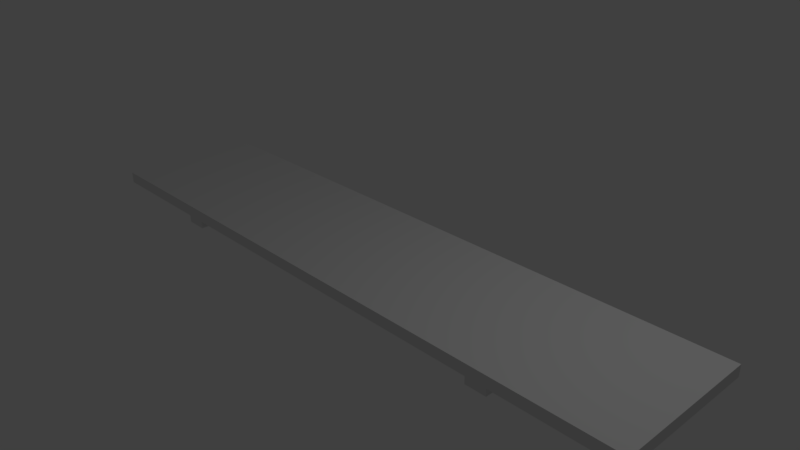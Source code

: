 # Source: Shelf.blend  (saved by Blender 2.77.0; exported with 4.5.12 LTS)
import bpy
from mathutils import Matrix  # noqa: F401  (used for matrix-valued properties, if any)

bpy.ops.wm.read_factory_settings(use_empty=True)
scene = bpy.context.scene
scene.name = 'Scene'

# ---- collections
col_collection_1 = bpy.data.collections.new('Collection 1'); scene.collection.children.link(col_collection_1)

# ---- materials (node trees are filled in below, after node groups)
mat_material = bpy.data.materials.new('Material')
mat_material.alpha_threshold = 0.0
mat_material.use_transparent_shadow = False
mat_material.roughness = 0.5
mat_material.line_color = (0.0, 0.0, 0.0, 1.0)
mat_support = bpy.data.materials.new('Support')
mat_support.alpha_threshold = 0.0
mat_support.use_transparent_shadow = False
mat_support.roughness = 0.5

# ---- material node trees

# ---- world
world_world = bpy.data.worlds.new('World'); scene.world = world_world
world_world.color = (0.05088, 0.05088, 0.05088)
world_world.use_sun_shadow = False
world_world.sun_shadow_jitter_overblur = 0.0
world_world.cycles.sampling_method = 'MANUAL'

# ---- cameras
cam_camera = bpy.data.cameras.new('Camera')
cam_camera.clip_end = 100.0
cam_camera.lens = 35.0
cam_camera.sensor_width = 32.0
cam_camera.sensor_height = 18.0
cam_camera.ortho_scale = 7.314
cam_camera.dof.focus_distance = 0.0
cam_camera.dof.aperture_fstop = 128.0

# ---- lights
light_lamp = bpy.data.lights.new('Lamp', 'POINT')
light_lamp.transmission_factor = 0.0
light_lamp.cutoff_distance = 30.0
light_lamp.energy = 100.0
light_lamp.shadow_buffer_clip_start = 1.001
light_lamp.shadow_soft_size = 0.1
light_lamp.shadow_maximum_resolution = 0.006
light_lamp.use_absolute_resolution = True

# ---- meshes
me_cube = bpy.data.meshes.new('Cube')
me_cube.from_pydata([(1.0, 1.0, -1.0), (1.0, -1.0, -1.0), (-1.0, -1.0, -1.0), (-1.0, 1.0, -1.0), (1.0, 1.0, 1.0), (1.0, -1.0, 1.0), (-1.0, -1.0, 1.0), (-1.0, 1.0, 1.0), (0.6288, 1.0, -1.0), (0.5623, 1.0, -1.0), (-0.5623, 1.0, -1.0), (-0.6288, 1.0, -1.0), (0.6288, -1.0, -1.0), (0.5623, -1.0, -1.0), (-0.5623, -1.0, -1.0), (-0.6288, -1.0, -1.0), (-0.5623, -0.8182, -1.0), (-0.5623, -0.6364, -1.0), (-0.5623, -0.4545, -1.0), (-0.5623, -0.2727, -1.0), (-0.5623, -0.09091, -1.0), (-0.5623, 0.09091, -1.0), (-0.5623, 0.2727, -1.0), (-0.5623, 0.4545, -1.0), (-0.5623, 0.6364, -1.0), (-0.5623, 0.8182, -1.0), (-0.6288, -0.8182, -1.0), (-0.6288, -0.6364, -1.0), (-0.6288, -0.4545, -1.0), (-0.6288, -0.2727, -1.0), (-0.6288, -0.09091, -1.0), (-0.6288, 0.09091, -1.0), (-0.6288, 0.2727, -1.0), (-0.6288, 0.4545, -1.0), (-0.6288, 0.6364, -1.0), (-0.6288, 0.8182, -1.0), (0.6288, -0.8182, -1.0), (0.6288, -0.6364, -1.0), (0.6288, -0.4545, -1.0), (0.6288, -0.2727, -1.0), (0.6288, -0.09091, -1.0), (0.6288, 0.09091, -1.0), (0.6288, 0.2727, -1.0), (0.6288, 0.4545, -1.0), (0.6288, 0.6364, -1.0), (0.6288, 0.8182, -1.0), (0.5623, -0.8182, -1.0), (0.5623, -0.6364, -1.0), (0.5623, -0.4545, -1.0), (0.5623, -0.2727, -1.0), (0.5623, -0.09091, -1.0), (0.5623, 0.09091, -1.0), (0.5623, 0.2727, -1.0), (0.5623, 0.4545, -1.0), (0.5623, 0.6364, -1.0), (0.5623, 0.8182, -1.0), (0.6288, 1.0, -11.46), (0.5623, 1.0, -11.46), (-0.5623, 1.0, -11.46), (-0.6288, 1.0, -11.46), (0.6288, -1.0, -2.253), (0.5623, -1.0, -2.253), (-0.5623, -1.0, -2.253), (-0.6288, -1.0, -2.253), (0.6288, 0.8182, -11.46), (0.5623, 0.8182, -11.46), (-0.5623, 0.8182, -11.46), (-0.6288, 0.8182, -11.46), (-0.5623, -0.8182, -2.253), (-0.5623, -0.6364, -2.253), (-0.5623, -0.4545, -2.253), (-0.5623, -0.2727, -2.253), (-0.5623, -0.09091, -2.253), (-0.5623, 0.09091, -2.253), (-0.5623, 0.2727, -2.253), (-0.5623, 0.4545, -3.097), (-0.5623, 0.6364, -5.922), (-0.6288, -0.8182, -2.253), (-0.6288, -0.6364, -2.253), (-0.6288, -0.4545, -2.253), (-0.6288, -0.2727, -2.253), (-0.6288, -0.09091, -2.253), (-0.6288, 0.09091, -2.253), (-0.6288, 0.2727, -2.253), (-0.6288, 0.4545, -3.097), (-0.6288, 0.6364, -5.922), (0.6288, -0.8182, -2.253), (0.6288, -0.6364, -2.253), (0.6288, -0.4545, -2.253), (0.6288, -0.2727, -2.253), (0.6288, -0.09091, -2.253), (0.6288, 0.09091, -2.253), (0.6288, 0.2727, -2.253), (0.6288, 0.4545, -3.097), (0.6288, 0.6364, -5.922), (0.5623, -0.8182, -2.253), (0.5623, -0.6364, -2.253), (0.5623, -0.4545, -2.253), (0.5623, -0.2727, -2.253), (0.5623, -0.09091, -2.253), (0.5623, 0.09091, -2.253), (0.5623, 0.2727, -2.253), (0.5623, 0.4545, -3.097), (0.5623, 0.6364, -5.922)], [], [(11, 35, 34, 33, 32, 31, 30, 29, 28, 27, 26, 15, 2, 3), (4, 7, 6, 5), (0, 4, 5, 1), (1, 5, 6, 2, 15, 14, 13, 12), (2, 6, 7, 3), (4, 0, 8, 9, 10, 11, 3, 7), (0, 1, 12, 36, 37, 38, 39, 40, 41, 42, 43, 44, 45, 8), (11, 10, 58, 59), (9, 55, 54, 53, 52, 51, 50, 49, 48, 47, 46, 13, 14, 16, 17, 18, 19, 20, 21, 22, 23, 24, 25, 10), (37, 36, 86, 87), (20, 19, 71, 72), (49, 50, 99, 98), (32, 33, 84, 83), (36, 12, 60, 86), (19, 18, 70, 71), (48, 49, 98, 97), (31, 32, 83, 82), (9, 8, 56, 57), (18, 17, 69, 70), (47, 48, 97, 96), (30, 31, 82, 81), (17, 16, 68, 69), (46, 47, 96, 95), (29, 30, 81, 80), (16, 14, 62, 68), (13, 46, 95, 61), (28, 29, 80, 79), (35, 11, 59, 67), (45, 44, 94, 64), (27, 28, 79, 78), (86, 60, 61, 95), (68, 62, 63, 77), (58, 66, 67, 59), (66, 76, 85, 67), (76, 75, 84, 85), (75, 74, 83, 84), (74, 73, 82, 83), (73, 72, 81, 82), (72, 71, 80, 81), (71, 70, 79, 80), (70, 69, 78, 79), (69, 68, 77, 78), (56, 64, 65, 57), (64, 94, 103, 65), (94, 93, 102, 103), (93, 92, 101, 102), (92, 91, 100, 101), (91, 90, 99, 100), (90, 89, 98, 99), (89, 88, 97, 98), (88, 87, 96, 97), (87, 86, 95, 96), (33, 34, 85, 84), (50, 51, 100, 99), (21, 20, 72, 73), (38, 37, 87, 88), (34, 35, 67, 85), (51, 52, 101, 100), (22, 21, 73, 74), (39, 38, 88, 89), (12, 13, 61, 60), (52, 53, 102, 101), (23, 22, 74, 75), (40, 39, 89, 90), (53, 54, 103, 102), (24, 23, 75, 76), (41, 40, 90, 91), (14, 15, 63, 62), (54, 55, 65, 103), (25, 24, 76, 66), (42, 41, 91, 92), (8, 45, 64, 56), (15, 26, 77, 63), (43, 42, 92, 93), (55, 9, 57, 65), (26, 27, 78, 77), (44, 43, 93, 94), (10, 25, 66, 58)])
me_cube.polygons.foreach_set('material_index', [0, 0, 0, 0, 0, 0, 0, 1, 0, 1, 1, 1, 1, 1, 1, 1, 1, 1, 1, 1, 1, 1, 1, 1, 1, 1, 1, 1, 1, 1, 1, 1, 1, 1, 1, 1, 1, 1, 1, 1, 1, 1, 1, 1, 1, 1, 1, 1, 1, 1, 1, 1, 1, 1, 1, 1, 1, 1, 1, 1, 1, 1, 1, 1, 1, 1, 1, 1, 1, 1, 1, 1, 1, 1, 1, 1, 1, 1])
me_cube.materials.append(mat_material)
me_cube.materials.append(mat_support)
me_cube.use_remesh_preserve_volume = False
me_cube.use_remesh_preserve_attributes = False
me_cube.use_mirror_vertex_groups = False
me_cube.update()

# ---- objects
ob_cube = bpy.data.objects.new('Cube', me_cube)
ob_lamp = bpy.data.objects.new('Lamp', light_lamp)
ob_camera = bpy.data.objects.new('Camera', cam_camera)

# ---- transforms, parenting, visibility, modifiers, constraints
ob_cube.location = (0.0, 0.0, 0.0)
ob_cube.scale = (4.488, 1.0, 0.07978)
ob_cube.lock_rotations_4d = False
ob_cube.empty_display_type = 'ARROWS'
ob_cube.lineart.crease_threshold = 0.0
ob_lamp.location = (4.076, 1.005, 5.904)
ob_lamp.rotation_euler = (0.6503, 0.05522, 1.866)
ob_lamp.lock_rotations_4d = False
ob_lamp.empty_display_type = 'ARROWS'
ob_lamp.color = (0.0, 0.0, 0.0, 0.0)
ob_lamp.lineart.crease_threshold = 0.0
ob_camera.location = (7.481, -6.508, 5.344)
ob_camera.rotation_euler = (1.109, 0.01082, 0.8149)
ob_camera.lock_rotations_4d = False
ob_camera.empty_display_type = 'ARROWS'
ob_camera.color = (0.0, 0.0, 0.0, 0.0)
ob_camera.display_type = 'WIRE'
ob_camera.lineart.crease_threshold = 0.0

# ---- collection membership
col_collection_1.objects.link(ob_cube)
col_collection_1.objects.link(ob_lamp)
col_collection_1.objects.link(ob_camera)

# ---- scene / render settings (as saved in the file)
scene.camera = ob_camera
scene.frame_start = 1; scene.frame_end = 250; scene.frame_set(1)
scene.render.engine = 'BLENDER_EEVEE_NEXT'
scene.render.resolution_percentage = 50
scene.render.dither_intensity = 0.0
scene.cycles.use_denoising = False
scene.cycles.samples = 128
scene.cycles.sampling_pattern = 'TABULATED_SOBOL'
scene.cycles.light_sampling_threshold = 0.0
scene.cycles.use_adaptive_sampling = False
scene.cycles.use_light_tree = False
scene.cycles.blur_glossy = 0.0
scene.cycles.sample_clamp_indirect = 0.0
scene.view_settings.view_transform = 'Standard'
bpy.context.view_layer.update()
